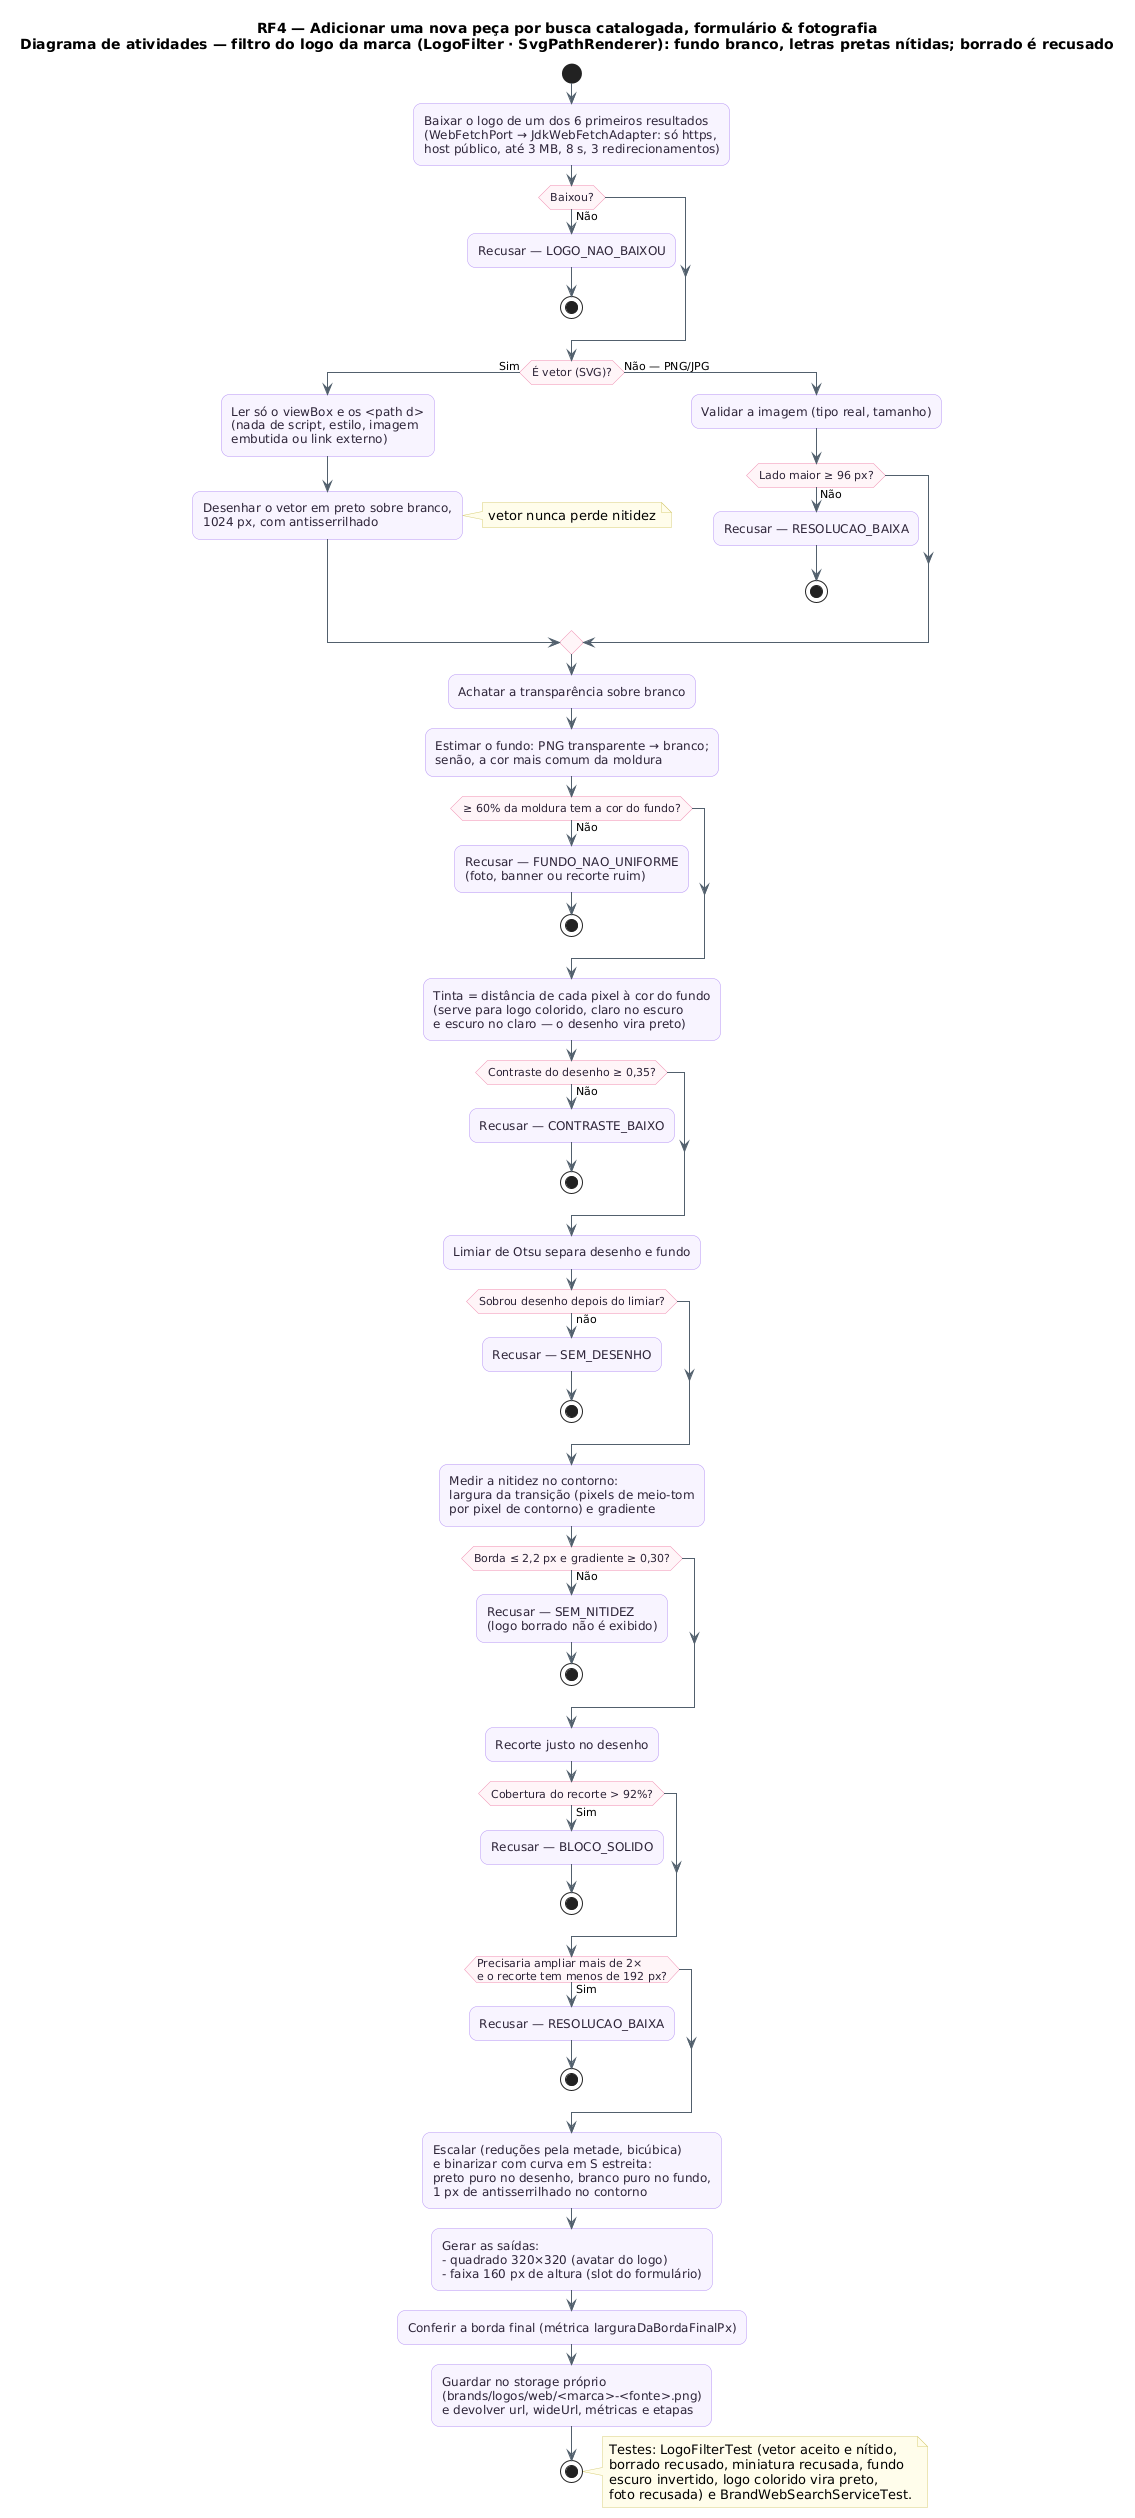

The diagram above was rendered by PlantUML. Its source (embedded in the PNG):
@startuml RF4_Pipeline_Filtro_Logo
!pragma layout smetana
!pragma layout smetana
title RF4 — Adicionar uma nova peça por busca catalogada, formulário & fotografia\nDiagrama de atividades — filtro do logo da marca (LogoFilter · SvgPathRenderer): fundo branco, letras pretas nítidas; borrado é recusado
skinparam backgroundColor #FFFFFF
skinparam shadowing false
skinparam roundcorner 16
skinparam ArrowColor #52606D
skinparam activity {
  BackgroundColor #F8F4FF
  BorderColor #B695F5
  FontColor #2D2438
  DiamondBackgroundColor #FFF5F8
  DiamondBorderColor #F08DB1
}
skinparam note {
  BackgroundColor #FFFDEB
  BorderColor #D8CE78
}

start
:Baixar o logo de um dos 6 primeiros resultados\n(WebFetchPort → JdkWebFetchAdapter: só https,\nhost público, até 3 MB, 8 s, 3 redirecionamentos);
if (Baixou?) then (Não)
  :Recusar — LOGO_NAO_BAIXOU;
  stop
endif
if (É vetor (SVG)?) then (Sim)
  :Ler só o viewBox e os <path d>\n(nada de script, estilo, imagem\nembutida ou link externo);
  :Desenhar o vetor em preto sobre branco,\n1024 px, com antisserrilhado;
  note right: vetor nunca perde nitidez
else (Não — PNG/JPG)
  :Validar a imagem (tipo real, tamanho);
  if (Lado maior ≥ 96 px?) then (Não)
    :Recusar — RESOLUCAO_BAIXA;
    stop
  endif
endif
:Achatar a transparência sobre branco;
:Estimar o fundo: PNG transparente → branco;\nsenão, a cor mais comum da moldura;
if (≥ 60% da moldura tem a cor do fundo?) then (Não)
  :Recusar — FUNDO_NAO_UNIFORME\n(foto, banner ou recorte ruim);
  stop
endif
:Tinta = distância de cada pixel à cor do fundo\n(serve para logo colorido, claro no escuro\ne escuro no claro — o desenho vira preto);
if (Contraste do desenho ≥ 0,35?) then (Não)
  :Recusar — CONTRASTE_BAIXO;
  stop
endif
:Limiar de Otsu separa desenho e fundo;
if (Sobrou desenho depois do limiar?) then (não)
  :Recusar — SEM_DESENHO;
  stop
endif
:Medir a nitidez no contorno:\nlargura da transição (pixels de meio-tom\npor pixel de contorno) e gradiente;
if (Borda ≤ 2,2 px e gradiente ≥ 0,30?) then (Não)
  :Recusar — SEM_NITIDEZ\n(logo borrado não é exibido);
  stop
endif
:Recorte justo no desenho;
if (Cobertura do recorte > 92%?) then (Sim)
  :Recusar — BLOCO_SOLIDO;
  stop
endif
if (Precisaria ampliar mais de 2×\ne o recorte tem menos de 192 px?) then (Sim)
  :Recusar — RESOLUCAO_BAIXA;
  stop
endif
:Escalar (reduções pela metade, bicúbica)\ne binarizar com curva em S estreita:\npreto puro no desenho, branco puro no fundo,\n1 px de antisserrilhado no contorno;
:Gerar as saídas:\n- quadrado 320×320 (avatar do logo)\n- faixa 160 px de altura (slot do formulário);
:Conferir a borda final (métrica larguraDaBordaFinalPx);
:Guardar no storage próprio\n(brands/logos/web/<marca>-<fonte>.png)\ne devolver url, wideUrl, métricas e etapas;
stop
note right
  Testes: LogoFilterTest (vetor aceito e nítido,
  borrado recusado, miniatura recusada, fundo
  escuro invertido, logo colorido vira preto,
  foto recusada) e BrandWebSearchServiceTest.
end note
@enduml